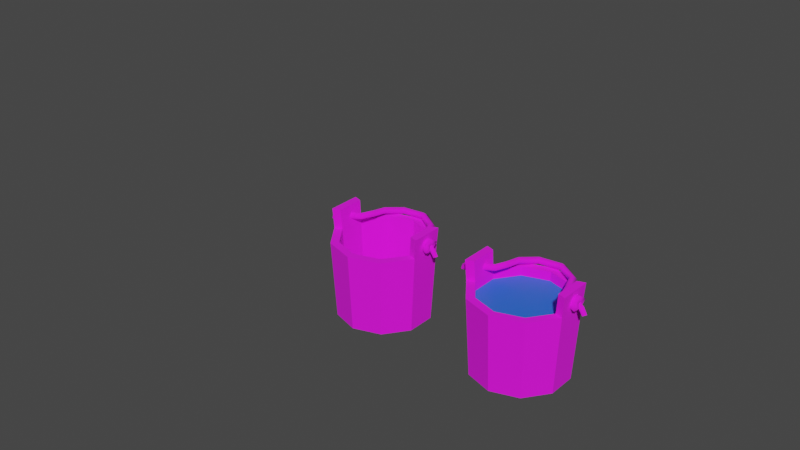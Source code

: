 # Source: prop-bucket.blend  (saved by Blender 3.6.11; exported with 4.5.12 LTS)
import bpy
from mathutils import Matrix  # noqa: F401  (used for matrix-valued properties, if any)

bpy.ops.wm.read_factory_settings(use_empty=True)
scene = bpy.context.scene
scene.name = 'Scene'

# ---- collections
col_collection = bpy.data.collections.new('Collection'); scene.collection.children.link(col_collection)

# ---- images (referenced by path relative to the original .blend; pixels are not part of the script)
import os
ASSET_DIR = os.environ.get("B2B_ASSET_DIR", "")  # directory of the original .blend (textures are referenced by path, not embedded)
HERE = os.path.dirname(os.path.abspath(__file__))  # packed textures are extracted next to this script under _unpacked/

def load_image(name, relpath, width, height, colorspace="sRGB"):
    """Load a texture the original file referenced (path relative to the .blend, or extracted next to this script)."""
    p = next((c for c in (os.path.join(HERE, relpath), os.path.join(ASSET_DIR, relpath)) if relpath and os.path.exists(c)), "")
    if p:
        img = bpy.data.images.load(p, check_existing=True)
        img.name = name
    else:  # same state as the original file: an image datablock whose file is absent (Cycles renders it pink)
        img = bpy.data.images.new(name, width, height)
        img.source = "FILE"
        img.filepath = "//" + (relpath or name)
    img.colorspace_settings.name = colorspace
    return img
img_wood_fine_png = load_image('wood-fine.png', 'wood-fine.png', 1024, 1024, 'sRGB')
img_metal_png = load_image('metal.png', 'metal.png', 1024, 1024, 'sRGB')
img_cloth_2_png = load_image('cloth-2.png', 'cloth-2.png', 1024, 1024, 'sRGB')

# ---- materials (node trees are filled in below, after node groups)
mat_wood = bpy.data.materials.new('wood')
mat_wood.alpha_threshold = 0.0
mat_wood.use_backface_culling = True
mat_wood.roughness = 0.5
mat_wood.line_color = (0.0, 0.0, 0.0, 1.0)
mat_metal = bpy.data.materials.new('metal')
mat_metal.alpha_threshold = 0.0
mat_metal.use_backface_culling = True
mat_metal.roughness = 0.5
mat_metal.line_color = (0.0, 0.0, 0.0, 1.0)
mat_rope = bpy.data.materials.new('rope')
mat_rope.alpha_threshold = 0.0
mat_rope.use_backface_culling = True
mat_rope.roughness = 0.5
mat_rope.line_color = (0.0, 0.0, 0.0, 1.0)
mat_water = bpy.data.materials.new('water')

# ---- material node trees
mat_wood.use_nodes = True; mat_wood.node_tree.nodes.clear()
_N = mat_wood.node_tree.nodes; _L = mat_wood.node_tree.links
n0 = _N.new('ShaderNodeOutputMaterial'); n0.name = 'Material Output'; n0.location = (300, 300)
n1 = _N.new('ShaderNodeBsdfPrincipled'); n1.name = 'Principled BSDF'; n1.location = (10, 300)
n1.distribution = 'GGX'
n1.subsurface_method = 'RANDOM_WALK_SKIN'
n1.inputs[2].default_value = 1.0
n1.inputs[3].default_value = 1.45
n1.inputs[27].default_value = (0.0, 0.0, 0.0, 1.0)
n1.inputs[28].default_value = 1.0
n2 = _N.new('ShaderNodeTexImage'); n2.name = 'Image Texture'; n2.location = (-280, 280)
n3 = _N.new('ShaderNodeTexImage'); n3.name = 'Image Texture.001'; n3.location = (-280, 280)
n3.image = img_wood_fine_png
_L.new(n1.outputs[0], n0.inputs[0])
_L.new(n3.outputs[0], n1.inputs[0])
n0.is_active_output = True
mat_metal.use_nodes = True; mat_metal.node_tree.nodes.clear()
_N = mat_metal.node_tree.nodes; _L = mat_metal.node_tree.links
n0 = _N.new('ShaderNodeOutputMaterial'); n0.name = 'Material Output'; n0.location = (300, 300)
n1 = _N.new('ShaderNodeBsdfPrincipled'); n1.name = 'Principled BSDF'; n1.location = (10, 300)
n1.distribution = 'GGX'
n1.subsurface_method = 'RANDOM_WALK_SKIN'
n1.inputs[2].default_value = 1.0
n1.inputs[3].default_value = 1.45
n1.inputs[27].default_value = (0.0, 0.0, 0.0, 1.0)
n1.inputs[28].default_value = 1.0
n2 = _N.new('ShaderNodeTexImage'); n2.name = 'Image Texture'; n2.location = (-280, 280)
n3 = _N.new('ShaderNodeTexImage'); n3.name = 'Image Texture.001'; n3.location = (-280, 280)
n3.image = img_metal_png
_L.new(n1.outputs[0], n0.inputs[0])
_L.new(n3.outputs[0], n1.inputs[0])
n0.is_active_output = True
mat_rope.use_nodes = True; mat_rope.node_tree.nodes.clear()
_N = mat_rope.node_tree.nodes; _L = mat_rope.node_tree.links
n0 = _N.new('ShaderNodeOutputMaterial'); n0.name = 'Material Output'; n0.location = (300, 300)
n1 = _N.new('ShaderNodeBsdfPrincipled'); n1.name = 'Principled BSDF'; n1.location = (10, 300)
n1.distribution = 'GGX'
n1.subsurface_method = 'RANDOM_WALK_SKIN'
n1.inputs[2].default_value = 1.0
n1.inputs[3].default_value = 1.45
n1.inputs[27].default_value = (0.0, 0.0, 0.0, 1.0)
n1.inputs[28].default_value = 1.0
n2 = _N.new('ShaderNodeTexImage'); n2.name = 'Image Texture'; n2.location = (-280, 280)
n3 = _N.new('ShaderNodeTexImage'); n3.name = 'Image Texture.001'; n3.location = (-280, 280)
n3.image = img_cloth_2_png
_L.new(n1.outputs[0], n0.inputs[0])
_L.new(n3.outputs[0], n1.inputs[0])
n0.is_active_output = True
mat_water.use_nodes = True; mat_water.node_tree.nodes.clear()
_N = mat_water.node_tree.nodes; _L = mat_water.node_tree.links
n0 = _N.new('ShaderNodeBsdfPrincipled'); n0.name = 'Principled BSDF'; n0.location = (10, 300)
n0.distribution = 'GGX'
n0.subsurface_method = 'RANDOM_WALK_SKIN'
n0.inputs[0].default_value = (0.02217, 0.147, 0.7991, 1.0)
n0.inputs[3].default_value = 1.45
n0.inputs[27].default_value = (0.0, 0.0, 0.0, 1.0)
n0.inputs[28].default_value = 1.0
n1 = _N.new('ShaderNodeOutputMaterial'); n1.name = 'Material Output'; n1.location = (300, 300)
_L.new(n0.outputs[0], n1.inputs[0])
n1.is_active_output = True

# ---- world
world_world = bpy.data.worlds.new('World'); scene.world = world_world
world_world.use_nodes = True; world_world.node_tree.nodes.clear()
_N = world_world.node_tree.nodes; _L = world_world.node_tree.links
n0 = _N.new('ShaderNodeOutputWorld'); n0.name = 'World Output'; n0.location = (300, 300)
n1 = _N.new('ShaderNodeBackground'); n1.name = 'Background'; n1.location = (10, 300)
n1.inputs[0].default_value = (0.05088, 0.05088, 0.05088, 1.0)
_L.new(n1.outputs[0], n0.inputs[0])
n0.is_active_output = True
world_world.color = (0.05088, 0.05088, 0.05088)
world_world.use_sun_shadow = False
world_world.sun_shadow_jitter_overblur = 0.0

# ---- meshes
me_prop_bucket = bpy.data.meshes.new('prop-bucket')
me_prop_bucket.from_pydata([(0.0, 0.2474, -0.25), (0.0, 0.2774, 0.25), (0.1454, 0.2002, -0.25), (0.1631, 0.2244, 0.25), (0.2353, 0.07646, -0.25), (0.2638, 0.08573, 0.25), (0.2353, -0.07646, -0.25), (0.2638, -0.08573, 0.25), (0.1454, -0.2002, -0.25), (0.1631, -0.2244, 0.25), (0.0, -0.2474, -0.25), (0.0, -0.2774, 0.25), (-0.1454, -0.2002, -0.25), (-0.1631, -0.2244, 0.25), (-0.2353, -0.07646, -0.25), (-0.2638, -0.08573, 0.25), (-0.2353, 0.07646, -0.25), (-0.2638, 0.08573, 0.25), (-0.1454, 0.2002, -0.25), (-0.1631, 0.2244, 0.25), (0.194, 0.267, 0.25), (0.0, 0.33, 0.25), (0.3138, 0.102, 0.25), (0.3138, -0.102, 0.25), (0.194, -0.267, 0.25), (0.0, -0.33, 0.25), (-0.194, -0.267, 0.25), (-0.3138, -0.102, 0.25), (-0.3138, 0.102, 0.25), (-0.194, 0.267, 0.25), (2.709e-10, 0.2522, -0.2), (0.1482, 0.204, -0.2), (0.2399, 0.07794, -0.2), (0.2399, -0.07794, -0.2), (0.1482, -0.204, -0.2), (2.709e-10, -0.2522, -0.2), (-0.1482, -0.204, -0.2), (-0.2399, -0.07794, -0.2), (-0.2399, 0.07794, -0.2), (-0.1482, 0.204, -0.2), (0.0, 0.3, -0.25), (0.1763, 0.2427, -0.25), (0.2853, 0.09271, -0.25), (0.2853, -0.09271, -0.25), (0.1763, -0.2427, -0.25), (0.0, -0.3, -0.25), (-0.1763, -0.2427, -0.25), (-0.2853, -0.09271, -0.25), (-0.2853, 0.09271, -0.25), (-0.1763, 0.2427, -0.25), (0.0, 0.2474, -0.225), (0.1454, 0.2002, -0.225), (0.2353, 0.07646, -0.225), (0.2353, -0.07646, -0.225), (0.1454, -0.2002, -0.225), (0.0, -0.2474, -0.225), (-0.1454, -0.2002, -0.225), (-0.2353, -0.07646, -0.225), (-0.2353, 0.07646, -0.225), (-0.1454, 0.2002, -0.225), (0.3238, -0.1052, 0.3764), (0.3238, 0.1052, 0.3764), (-0.3238, 0.1052, 0.3764), (-0.3238, -0.1052, 0.3764), (0.2739, -0.08898, 0.3764), (0.2739, 0.08898, 0.3764), (-0.2739, 0.08898, 0.3764), (-0.2739, -0.08898, 0.3764), (0.0, 0.3038, -0.1862), (0.1786, 0.2458, -0.1862), (0.289, 0.09389, -0.1862), (0.289, -0.09389, -0.1862), (0.1786, -0.2458, -0.1862), (0.0, -0.3038, -0.1862), (-0.1786, -0.2458, -0.1862), (-0.289, -0.09389, -0.1862), (-0.289, 0.09389, -0.1862), (-0.1786, 0.2458, -0.1862), (0.0, 0.307, -0.1334), (0.1804, 0.2484, -0.1334), (0.292, 0.09487, -0.1334), (0.292, -0.09487, -0.1334), (0.1804, -0.2484, -0.1334), (0.0, -0.307, -0.1334), (-0.1804, -0.2484, -0.1334), (-0.292, -0.09487, -0.1334), (-0.292, 0.09487, -0.1334), (-0.1804, 0.2484, -0.1334), (0.0, 0.326, 0.1839), (0.1916, 0.2638, 0.1839), (0.3101, 0.1007, 0.1839), (0.3101, -0.1007, 0.1839), (0.1916, -0.2638, 0.1839), (0.0, -0.326, 0.1839), (-0.1916, -0.2638, 0.1839), (-0.3101, -0.1007, 0.1839), (-0.3101, 0.1007, 0.1839), (-0.1916, 0.2638, 0.1839), (0.1899, 0.2614, 0.135), (0.3073, 0.09984, 0.135), (0.3073, -0.09984, 0.135), (0.1899, -0.2614, 0.135), (0.0, -0.3231, 0.135), (-0.1899, -0.2614, 0.135), (-0.3073, -0.09984, 0.135), (-0.3073, 0.09984, 0.135), (-0.1899, 0.2614, 0.135), (0.0, 0.3231, 0.135), (0.274, 0.004982, 0.3271), (0.274, 0.02998, 0.3021), (0.274, 0.004982, 0.2771), (0.274, -0.02002, 0.3021), (0.2263, 0.03998, 0.3186), (0.2502, 0.05291, 0.296), (0.2341, 0.03603, 0.2694), (0.2102, 0.02309, 0.292), (0.1966, 0.1262, 0.3044), (0.2235, 0.1334, 0.2826), (0.2038, 0.1235, 0.255), (0.1769, 0.1164, 0.2768), (0.1542, 0.2463, 0.2989), (0.1763, 0.2623, 0.2765), (0.1589, 0.2482, 0.2492), (0.1367, 0.2322, 0.2716), (0.04222, 0.3261, 0.298), (0.04917, 0.3523, 0.2753), (0.04362, 0.3302, 0.2482), (0.03667, 0.304, 0.271), (-0.1045, 0.3099, 0.2971), (-0.1189, 0.3333, 0.2749), (-0.1093, 0.3132, 0.2475), (-0.09491, 0.2898, 0.2697), (-0.1806, 0.2119, 0.3097), (-0.2082, 0.2203, 0.2893), (-0.1903, 0.2096, 0.2607), (-0.1627, 0.2012, 0.2812), (-0.19, 0.1132, 0.3221), (-0.2189, 0.1176, 0.3021), (-0.1998, 0.1109, 0.2731), (-0.171, 0.1066, 0.2931), (-0.217, 0.03383, 0.3264), (-0.2396, 0.05136, 0.3055), (-0.2239, 0.03749, 0.277), (-0.2014, 0.01997, 0.2979), (-0.2732, 0.001517, 0.3268), (-0.2732, 0.02974, 0.3055), (-0.2732, 0.008446, 0.2773), (-0.2732, -0.01978, 0.2986), (0.3111, 0.004982, 0.328), (0.3111, -0.02002, 0.303), (0.3111, 0.004982, 0.278), (0.3111, 0.02998, 0.303), (0.3454, 0.004982, 0.3197), (0.3368, -0.018, 0.2984), (0.3281, 0.004982, 0.2771), (0.3368, 0.02796, 0.2984), (0.3777, 0.004982, 0.2955), (0.3625, -0.01598, 0.2811), (0.3473, 0.004982, 0.2666), (0.3625, 0.02594, 0.2811), (0.4012, 0.004982, 0.2527), (0.3835, -0.01396, 0.2461), (0.3658, 0.004982, 0.2394), (0.3835, 0.02392, 0.2461), (0.302, -0.003051, 0.2596), (0.3322, 0.00185, 0.2418), (0.3494, 0.00632, 0.2724), (0.3129, -0.03199, 0.2826), (0.3456, -0.04335, 0.2758), (0.3586, -0.0123, 0.2866), (0.3068, -0.02555, 0.3216), (0.3399, -0.03626, 0.3278), (0.3522, -0.008762, 0.3093), (0.3224, 0.005247, 0.2997), (0.3162, 0.01317, 0.3437), (0.3495, 0.004053, 0.3516), (0.3566, 0.0002702, 0.3171), (0.3232, 0.04289, 0.3206), (0.3576, 0.05037, 0.3178), (0.3633, 0.01877, 0.3029), (0.3036, 0.03692, 0.2813), (0.3344, 0.04395, 0.2654), (0.3488, 0.01542, 0.2805), (-0.3111, -0.004982, 0.328), (-0.3111, 0.02002, 0.303), (-0.3111, -0.004982, 0.278), (-0.3111, -0.02998, 0.303), (-0.3497, -0.003556, 0.3192), (-0.3401, 0.01995, 0.297), (-0.3341, -0.004163, 0.2741), (-0.3437, -0.02767, 0.2963), (-0.3921, 0.001984, 0.2968), (-0.3756, 0.02337, 0.2792), (-0.3669, -5.193e-05, 0.259), (-0.3833, -0.02143, 0.2765), (-0.4299, 0.01407, 0.2615), (-0.4077, 0.03222, 0.2508), (-0.3974, 0.009288, 0.2333), (-0.4196, -0.008858, 0.244), (-0.3014, 0.02427, 0.3004), (-0.3216, 0.05089, 0.2888), (-0.3492, 0.02896, 0.2866), (-0.3125, 0.01352, 0.3234), (-0.3387, 0.02965, 0.3407), (-0.3621, 0.0163, 0.3178), (-0.3063, -0.01689, 0.3265), (-0.3335, -0.02391, 0.348), (-0.3561, -0.01541, 0.3222), (-0.3319, -0.005336, 0.2986), (-0.3128, -0.04249, 0.3008), (-0.3413, -0.06071, 0.311), (-0.3608, -0.0313, 0.3089), (-0.3175, -0.0317, 0.2762), (-0.3456, -0.03991, 0.2564), (-0.3658, -0.01881, 0.2763), (-0.3004, -0.00129, 0.2744), (-0.3214, 0.01394, 0.2504), (-0.3484, 0.01278, 0.2732)], [], [(88, 21, 20, 89), (89, 20, 22, 90), (90, 22, 23, 91), (91, 23, 24, 92), (92, 24, 25, 93), (93, 25, 26, 94), (94, 26, 27, 95), (95, 27, 28, 96), (7, 5, 32, 33), (96, 28, 29, 97), (97, 29, 21, 88), (6, 8, 54, 53), (1, 3, 20, 21), (3, 5, 22, 20), (15, 17, 66, 67), (7, 9, 24, 23), (9, 11, 25, 24), (11, 13, 26, 25), (13, 15, 27, 26), (17, 28, 62, 66), (17, 19, 29, 28), (19, 1, 21, 29), (31, 30, 39), (1, 19, 39, 30), (15, 13, 36, 37), (9, 7, 33, 34), (3, 1, 30, 31), (17, 15, 37, 38), (11, 9, 34, 35), (5, 3, 31, 32), (19, 17, 38, 39), (13, 11, 35, 36), (32, 31, 39, 38), (33, 32, 38, 37), (34, 33, 37, 36), (35, 34, 36), (2, 0, 40, 41), (4, 2, 41, 42), (6, 4, 42, 43), (8, 6, 43, 44), (10, 8, 44, 45), (12, 10, 45, 46), (14, 12, 46, 47), (16, 14, 47, 48), (18, 16, 48, 49), (0, 18, 49, 40), (56, 54, 55), (0, 2, 51, 50), (14, 16, 58, 57), (8, 10, 55, 54), (2, 4, 52, 51), (16, 18, 59, 58), (10, 12, 56, 55), (4, 6, 53, 52), (18, 0, 50, 59), (12, 14, 57, 56), (58, 52, 53, 57), (51, 52, 58, 59), (50, 51, 59), (57, 53, 54, 56), (65, 64, 60, 61), (67, 66, 62, 63), (22, 5, 65, 61), (27, 15, 67, 63), (28, 27, 63, 62), (7, 23, 60, 64), (5, 7, 64, 65), (23, 22, 61, 60), (49, 77, 68, 40), (48, 76, 77, 49), (47, 75, 76, 48), (46, 74, 75, 47), (45, 73, 74, 46), (44, 72, 73, 45), (43, 71, 72, 44), (42, 70, 71, 43), (41, 69, 70, 42), (40, 68, 69, 41), (77, 87, 78, 68), (76, 86, 87, 77), (75, 85, 86, 76), (74, 84, 85, 75), (73, 83, 84, 74), (72, 82, 83, 73), (71, 81, 82, 72), (70, 80, 81, 71), (69, 79, 80, 70), (68, 78, 79, 69), (106, 97, 88, 107), (105, 96, 97, 106), (104, 95, 96, 105), (103, 94, 95, 104), (102, 93, 94, 103), (101, 92, 93, 102), (100, 91, 92, 101), (99, 90, 91, 100), (98, 89, 90, 99), (107, 88, 89, 98), (78, 107, 98, 79), (79, 98, 99, 80), (80, 99, 100, 81), (81, 100, 101, 82), (82, 101, 102, 83), (83, 102, 103, 84), (84, 103, 104, 85), (85, 104, 105, 86), (86, 105, 106, 87), (87, 106, 107, 78), (108, 112, 115, 111), (109, 113, 112, 108), (110, 114, 113, 109), (111, 115, 114, 110), (112, 116, 119, 115), (113, 117, 116, 112), (114, 118, 117, 113), (115, 119, 118, 114), (116, 120, 123, 119), (117, 121, 120, 116), (118, 122, 121, 117), (119, 123, 122, 118), (120, 124, 127, 123), (121, 125, 124, 120), (122, 126, 125, 121), (123, 127, 126, 122), (124, 128, 131, 127), (125, 129, 128, 124), (126, 130, 129, 125), (127, 131, 130, 126), (128, 132, 135, 131), (129, 133, 132, 128), (130, 134, 133, 129), (131, 135, 134, 130), (132, 136, 139, 135), (133, 137, 136, 132), (134, 138, 137, 133), (135, 139, 138, 134), (136, 140, 143, 139), (137, 141, 140, 136), (138, 142, 141, 137), (139, 143, 142, 138), (140, 144, 147, 143), (141, 145, 144, 140), (142, 146, 145, 141), (143, 147, 146, 142), (148, 152, 155, 151), (149, 153, 152, 148), (150, 154, 153, 149), (151, 155, 154, 150), (152, 156, 159, 155), (153, 157, 156, 152), (154, 158, 157, 153), (155, 159, 158, 154), (156, 160, 163, 159), (157, 161, 160, 156), (158, 162, 161, 157), (159, 163, 162, 158), (173, 169, 166), (165, 168, 167, 164), (166, 169, 168, 165), (173, 172, 169), (168, 171, 170, 167), (169, 172, 171, 168), (173, 176, 172), (171, 175, 174, 170), (172, 176, 175, 171), (173, 179, 176), (175, 178, 177, 174), (176, 179, 178, 175), (173, 182, 179), (178, 181, 180, 177), (179, 182, 181, 178), (173, 166, 182), (181, 165, 164, 180), (182, 166, 165, 181), (183, 187, 190, 186), (184, 188, 187, 183), (185, 189, 188, 184), (186, 190, 189, 185), (187, 191, 194, 190), (188, 192, 191, 187), (189, 193, 192, 188), (190, 194, 193, 189), (191, 195, 198, 194), (192, 196, 195, 191), (193, 197, 196, 192), (194, 198, 197, 193), (208, 204, 201), (200, 203, 202, 199), (201, 204, 203, 200), (208, 207, 204), (203, 206, 205, 202), (204, 207, 206, 203), (208, 211, 207), (206, 210, 209, 205), (207, 211, 210, 206), (208, 214, 211), (210, 213, 212, 209), (211, 214, 213, 210), (208, 217, 214), (213, 216, 215, 212), (214, 217, 216, 213), (208, 201, 217), (216, 200, 199, 215), (217, 201, 200, 216)])
me_prop_bucket.polygons.foreach_set('use_smooth', [0, 0, 0, 0, 0, 0, 0, 0, 0, 0, 0, 0, 0, 0, 0, 0, 0, 0, 0, 0, 0, 0, 0, 0, 0, 0, 0, 0, 0, 0, 0, 0, 0, 0, 0, 0, 0, 0, 0, 0, 0, 0, 0, 0, 0, 0, 0, 0, 0, 0, 0, 0, 0, 0, 0, 0, 0, 0, 0, 0, 0, 0, 0, 0, 0, 0, 0, 0, 0, 0, 0, 0, 0, 0, 0, 0, 0, 0, 0, 0, 0, 0, 0, 0, 0, 0, 0, 0, 0, 0, 0, 0, 0, 0, 0, 0, 0, 0, 0, 0, 0, 0, 0, 0, 0, 0, 0, 0, 1, 1, 1, 1, 1, 1, 1, 1, 1, 1, 1, 1, 1, 1, 1, 1, 1, 1, 1, 1, 1, 1, 1, 1, 1, 1, 1, 1, 1, 1, 1, 1, 1, 1, 1, 1, 1, 1, 1, 1, 1, 1, 1, 1, 1, 1, 1, 1, 1, 1, 1, 1, 1, 1, 1, 1, 1, 1, 1, 1, 1, 1, 1, 1, 1, 1, 1, 1, 1, 1, 1, 1, 1, 1, 1, 1, 1, 1, 1, 1, 1, 1, 1, 1, 1, 1, 1, 1, 1, 1, 1, 1, 1, 1, 1, 1])
me_prop_bucket.polygons.foreach_set('material_index', [0, 0, 0, 0, 0, 0, 0, 0, 0, 0, 0, 0, 0, 0, 0, 0, 0, 0, 0, 0, 0, 0, 0, 0, 0, 0, 0, 0, 0, 0, 0, 0, 0, 0, 0, 0, 0, 0, 0, 0, 0, 0, 0, 0, 0, 0, 0, 0, 0, 0, 0, 0, 0, 0, 0, 0, 0, 0, 0, 0, 0, 0, 0, 0, 0, 0, 0, 0, 0, 0, 0, 0, 0, 0, 0, 0, 0, 0, 1, 1, 1, 1, 1, 1, 1, 1, 1, 1, 1, 1, 1, 1, 1, 1, 1, 1, 1, 1, 0, 0, 0, 0, 0, 0, 0, 0, 0, 0, 2, 2, 2, 2, 2, 2, 2, 2, 2, 2, 2, 2, 2, 2, 2, 2, 2, 2, 2, 2, 2, 2, 2, 2, 2, 2, 2, 2, 2, 2, 2, 2, 2, 2, 2, 2, 2, 2, 2, 2, 2, 2, 2, 2, 2, 2, 2, 2, 2, 2, 2, 2, 2, 2, 2, 2, 2, 2, 2, 2, 2, 2, 2, 2, 2, 2, 2, 2, 2, 2, 2, 2, 2, 2, 2, 2, 2, 2, 2, 2, 2, 2, 2, 2, 2, 2, 2, 2, 2, 2, 2, 2, 2, 2, 2, 2])
_uv = me_prop_bucket.uv_layers.new(name='UVMap')
_uv.uv.foreach_set('vector', [0.5496, 0.534, 0.5501, 0.56, 0.4699, 0.56, 0.4703, 0.534, 0.6307, 0.3361, 0.6312, 0.3621, 0.551, 0.3621, 0.5514, 0.3361, 0.3255, 0.3361, 0.326, 0.3621, 0.2457, 0.3621, 0.2462, 0.3361, 0.6307, 0.534, 0.6312, 0.56, 0.551, 0.56, 0.5514, 0.534, 0.4079, 0.5641, 0.4083, 0.5902, 0.3281, 0.5902, 0.3286, 0.5641, 0.2406, 0.5838, 0.2411, 0.6099, 0.1608, 0.6099, 0.1613, 0.5838, 0.5496, 0.3361, 0.5501, 0.3621, 0.4699, 0.3621, 0.4703, 0.3361, 0.2418, 0.3361, 0.2423, 0.3621, 0.1621, 0.3621, 0.1626, 0.3361, 0.4677, 0.3424, 0.4003, 0.3424, 0.4033, 0.1651, 0.4646, 0.1651, 0.3217, 0.5838, 0.3222, 0.6099, 0.2419, 0.6099, 0.2424, 0.5838, 0.7118, 0.3361, 0.7123, 0.3621, 0.6321, 0.3621, 0.6325, 0.3361, 0.4474, 0.3735, 0.4995, 0.3735, 0.4995, 0.382, 0.4474, 0.382, 0.7077, 0.7451, 0.7077, 0.8275, 0.6837, 0.8353, 0.6837, 0.7373, 0.573, 0.8371, 0.573, 0.7547, 0.597, 0.7469, 0.597, 0.8449, 0.3294, 0.3424, 0.3968, 0.3424, 0.3981, 0.3923, 0.3281, 0.3923, 0.6627, 0.6358, 0.6627, 0.7182, 0.6387, 0.726, 0.6387, 0.628, 0.5103, 0.7591, 0.5103, 0.8415, 0.4862, 0.8493, 0.4862, 0.7513, 0.6952, 0.8658, 0.6952, 0.9482, 0.6711, 0.956, 0.6711, 0.858, 0.7714, 0.739, 0.7714, 0.6566, 0.7954, 0.6488, 0.7954, 0.7468, 0.1105, 0.5691, 0.1357, 0.5712, 0.1356, 0.6321, 0.1105, 0.63, 0.6203, 0.5907, 0.6203, 0.6731, 0.5963, 0.6809, 0.5963, 0.5828, 0.4766, 0.6593, 0.4766, 0.5769, 0.5006, 0.5691, 0.5006, 0.6671, 0.3944, 0.7018, 0.411, 0.753, 0.3944, 0.8041, 0.3956, 0.7683, 0.3281, 0.7683, 0.3312, 0.591, 0.3925, 0.591, 0.7995, 0.7299, 0.7321, 0.7299, 0.7351, 0.5526, 0.7965, 0.5526, 0.2283, 0.788, 0.1608, 0.788, 0.1639, 0.6108, 0.2252, 0.6108, 0.83, 0.5403, 0.7626, 0.5403, 0.7656, 0.363, 0.827, 0.363, 0.3968, 0.3424, 0.3294, 0.3424, 0.3325, 0.1651, 0.3938, 0.1651, 0.7617, 0.5403, 0.6942, 0.5403, 0.6973, 0.363, 0.7586, 0.363, 0.4639, 0.7683, 0.3964, 0.7683, 0.3995, 0.591, 0.4608, 0.591, 0.3094, 0.788, 0.2419, 0.788, 0.245, 0.6108, 0.3063, 0.6108, 0.7806, 0.3424, 0.7132, 0.3424, 0.7162, 0.1651, 0.7775, 0.1651, 0.2422, 0.4009, 0.2857, 0.4325, 0.2857, 0.5348, 0.2422, 0.5664, 0.1768, 0.63, 0.2306, 0.63, 0.2306, 0.7956, 0.1768, 0.7956, 0.3708, 0.5385, 0.4143, 0.5069, 0.4143, 0.6724, 0.3708, 0.6408, 0.3256, 0.8026, 0.309, 0.8538, 0.309, 0.7515, 0.3372, 0.7649, 0.3372, 0.8383, 0.3132, 0.8462, 0.3132, 0.7571, 0.6938, 0.2298, 0.6938, 0.1563, 0.7178, 0.1485, 0.7178, 0.2376, 0.1149, 0.8656, 0.1149, 0.7921, 0.1389, 0.7843, 0.1389, 0.8734, 0.2587, 0.9338, 0.2587, 0.8603, 0.2828, 0.8525, 0.2828, 0.9416, 0.3503, 0.6087, 0.3503, 0.6821, 0.3263, 0.69, 0.3263, 0.6009, 0.4123, 0.8383, 0.4123, 0.7649, 0.4363, 0.7571, 0.4363, 0.8462, 0.7328, 0.7451, 0.7328, 0.8186, 0.7088, 0.8264, 0.7088, 0.7373, 0.8255, 0.01424, 0.8255, 0.08773, 0.8014, 0.09553, 0.8014, 0.006433, 0.6919, 0.601, 0.6919, 0.5275, 0.7159, 0.5197, 0.7159, 0.6088, 0.8235, 0.4684, 0.8235, 0.5419, 0.7995, 0.5497, 0.7995, 0.4606, 0.4937, 0.7697, 0.4937, 0.6694, 0.51, 0.7196, 0.5847, 0.6976, 0.5326, 0.6976, 0.5326, 0.6891, 0.5847, 0.6891, 0.6546, 0.5361, 0.6025, 0.5361, 0.6025, 0.5276, 0.6546, 0.5276, 0.6517, 0.3231, 0.5996, 0.3231, 0.5996, 0.3146, 0.6517, 0.3146, 0.4906, 0.624, 0.5427, 0.624, 0.5427, 0.6325, 0.4906, 0.6325, 0.4186, 0.5036, 0.3665, 0.5036, 0.3665, 0.4951, 0.4186, 0.4951, 0.5434, 0.5555, 0.5955, 0.5555, 0.5955, 0.5641, 0.5434, 0.5641, 0.7113, 0.4169, 0.7634, 0.4169, 0.7634, 0.4254, 0.7113, 0.4254, 0.6428, 0.6999, 0.6949, 0.6999, 0.6949, 0.7085, 0.6428, 0.7085, 0.5663, 0.4471, 0.5142, 0.4471, 0.5142, 0.4386, 0.5663, 0.4386, 0.4622, 0.527, 0.4622, 0.3646, 0.515, 0.3646, 0.515, 0.527, 0.5522, 0.4825, 0.5949, 0.4515, 0.5949, 0.6139, 0.5522, 0.5828, 0.5885, 0.7979, 0.5722, 0.848, 0.5722, 0.7477, 0.6211, 0.7342, 0.6211, 0.5718, 0.6638, 0.6028, 0.6638, 0.7032, 0.5973, 0.03852, 0.5973, 0.124, 0.5733, 0.1318, 0.5733, 0.03073, 0.457, 0.3425, 0.457, 0.257, 0.481, 0.2492, 0.481, 0.3503, 0.2187, 0.7864, 0.2439, 0.7843, 0.2439, 0.8452, 0.2187, 0.8473, 0.0172, 0.9252, 0.04238, 0.9231, 0.04233, 0.9841, 0.0172, 0.9862, 0.1621, 0.3621, 0.2423, 0.3621, 0.2436, 0.412, 0.1608, 0.412, 0.2253, 0.6454, 0.2504, 0.6475, 0.2504, 0.7085, 0.2253, 0.7064, 0.4003, 0.3424, 0.4677, 0.3424, 0.469, 0.3923, 0.399, 0.3923, 0.2457, 0.3621, 0.326, 0.3621, 0.3272, 0.412, 0.2445, 0.412, 0.7086, 0.1651, 0.7091, 0.1903, 0.6352, 0.1903, 0.6357, 0.1651, 0.3185, 0.4129, 0.319, 0.438, 0.2451, 0.438, 0.2456, 0.4129, 0.2387, 0.1651, 0.2392, 0.1903, 0.1653, 0.1903, 0.1657, 0.1651, 0.5464, 0.1651, 0.5469, 0.1903, 0.473, 0.1903, 0.4735, 0.1651, 0.2374, 0.4129, 0.2379, 0.438, 0.164, 0.438, 0.1645, 0.4129, 0.4047, 0.3932, 0.4052, 0.4183, 0.3313, 0.4183, 0.3318, 0.3932, 0.6275, 0.363, 0.628, 0.3882, 0.5541, 0.3882, 0.5546, 0.363, 0.3223, 0.1651, 0.3228, 0.1903, 0.2489, 0.1903, 0.2494, 0.1651, 0.6275, 0.1651, 0.628, 0.1903, 0.5541, 0.1903, 0.5546, 0.1651, 0.5464, 0.363, 0.5469, 0.3882, 0.473, 0.3882, 0.4735, 0.363, 0.464, 0.5083, 0.4841, 0.5076, 0.4854, 0.5796, 0.4654, 0.5796, 0.4601, 0.4371, 0.4801, 0.4356, 0.4841, 0.5076, 0.464, 0.5083, 0.4535, 0.366, 0.4734, 0.3638, 0.4801, 0.4356, 0.4601, 0.4371, 0.4443, 0.2953, 0.4641, 0.2923, 0.4734, 0.3638, 0.4535, 0.366, 0.4324, 0.2249, 0.4522, 0.2212, 0.4641, 0.2923, 0.4443, 0.2953, 0.4443, 0.864, 0.4641, 0.867, 0.4522, 0.9381, 0.4324, 0.9344, 0.4535, 0.7933, 0.4734, 0.7955, 0.4641, 0.867, 0.4443, 0.864, 0.4601, 0.7222, 0.4801, 0.7237, 0.4734, 0.7955, 0.4535, 0.7933, 0.464, 0.651, 0.4841, 0.6517, 0.4801, 0.7237, 0.4601, 0.7222, 0.4654, 0.5796, 0.4854, 0.5796, 0.4841, 0.6517, 0.464, 0.651, 0.4123, 0.5264, 0.4309, 0.5258, 0.4323, 0.6023, 0.4137, 0.6023, 0.4081, 0.4507, 0.4267, 0.4493, 0.4309, 0.5258, 0.4123, 0.5264, 0.4011, 0.3751, 0.4196, 0.3731, 0.4267, 0.4493, 0.4081, 0.4507, 0.3913, 0.2999, 0.4097, 0.2971, 0.4196, 0.3731, 0.4011, 0.3751, 0.3787, 0.2251, 0.397, 0.2216, 0.4097, 0.2971, 0.3913, 0.2999, 0.3913, 0.9047, 0.4097, 0.9075, 0.397, 0.983, 0.3787, 0.9796, 0.4011, 0.8295, 0.4196, 0.8316, 0.4097, 0.9075, 0.3913, 0.9047, 0.4081, 0.7539, 0.4267, 0.7553, 0.4196, 0.8316, 0.4011, 0.8295, 0.4123, 0.6782, 0.4309, 0.6789, 0.4267, 0.7553, 0.4081, 0.7539, 0.4137, 0.6023, 0.4323, 0.6023, 0.4309, 0.6789, 0.4123, 0.6782, 0.5473, 0.409, 0.5493, 0.5147, 0.4707, 0.5147, 0.4727, 0.409, 0.6284, 0.2111, 0.6304, 0.3168, 0.5518, 0.3168, 0.5538, 0.2111, 0.3232, 0.2111, 0.3251, 0.3168, 0.2466, 0.3168, 0.2485, 0.2111, 0.6284, 0.409, 0.6304, 0.5147, 0.5518, 0.5147, 0.5538, 0.409, 0.4055, 0.4391, 0.4075, 0.5448, 0.3289, 0.5448, 0.3309, 0.4391, 0.2383, 0.4588, 0.2402, 0.5646, 0.1617, 0.5646, 0.1636, 0.4588, 0.5473, 0.2111, 0.5493, 0.3168, 0.4707, 0.3168, 0.4727, 0.2111, 0.2395, 0.2111, 0.2415, 0.3168, 0.1629, 0.3168, 0.1649, 0.2111, 0.3194, 0.4588, 0.3213, 0.5646, 0.2428, 0.5646, 0.2447, 0.4588, 0.7095, 0.2111, 0.7115, 0.3168, 0.6329, 0.3168, 0.6349, 0.2111, 0.08003, 1.09, 0.09503, 1.014, 0.1406, 1.017, 0.1189, 1.113, 0.04673, 1.061, 0.04539, 1.014, 0.09503, 1.014, 0.08003, 1.09, 0.007892, 1.082, -0.005935, 1.016, 0.04539, 1.014, 0.04673, 1.061, -0.02432, 1.115, -0.05229, 1.018, -0.005935, 1.016, 0.007892, 1.082, 0.09503, 1.014, 0.08636, 0.893, 0.1313, 0.8901, 0.1406, 1.017, 0.04539, 1.014, 0.0433, 0.8944, 0.08636, 0.893, 0.09503, 1.014, -0.005935, 1.016, 0.0003307, 0.8937, 0.0433, 0.8944, 0.04539, 1.014, -0.05229, 1.018, -0.04321, 0.8918, 0.0003307, 0.8937, -0.005935, 1.016, 0.08636, 0.893, 0.07983, 0.7403, 0.1217, 0.7392, 0.1313, 0.8901, 0.0433, 0.8944, 0.04224, 0.7407, 0.07983, 0.7403, 0.08636, 0.893, 0.0003307, 0.8937, 0.00428, 0.7414, 0.04224, 0.7407, 0.0433, 0.8944, -0.04321, 0.8918, -0.03735, 0.741, 0.00428, 0.7414, 0.0003307, 0.8937, 0.07983, 0.7403, 0.08196, 0.5821, 0.1249, 0.5824, 0.1217, 0.7392, 0.04224, 0.7407, 0.04265, 0.5821, 0.08196, 0.5821, 0.07983, 0.7403, 0.00428, 0.7414, -0.001049, 0.5824, 0.04265, 0.5821, 0.04224, 0.7407, -0.03735, 0.741, -0.04382, 0.5825, -0.001049, 0.5824, 0.00428, 0.7414, 0.08196, 0.5821, 0.08151, 0.4039, 0.1254, 0.4041, 0.1249, 0.5824, 0.04265, 0.5821, 0.03773, 0.4042, 0.08151, 0.4039, 0.08196, 0.5821, -0.001049, 0.5824, -0.001933, 0.4036, 0.03773, 0.4042, 0.04265, 0.5821, -0.04382, 0.5825, -0.04591, 0.4037, -0.001933, 0.4036, -0.001049, 0.5824, 0.08151, 0.4039, 0.07704, 0.2525, 0.1228, 0.2542, 0.1254, 0.4041, 0.03773, 0.4042, 0.03797, 0.2524, 0.07704, 0.2525, 0.08151, 0.4039, -0.001933, 0.4036, -0.001964, 0.2525, 0.03797, 0.2524, 0.03773, 0.4042, -0.04591, 0.4037, -0.04489, 0.255, -0.001964, 0.2525, -0.001933, 0.4036, 0.07704, 0.2525, 0.08623, 0.1238, 0.135, 0.1279, 0.1228, 0.2542, 0.03797, 0.2524, 0.03785, 0.1211, 0.08623, 0.1238, 0.07704, 0.2525, -0.001964, 0.2525, -0.01332, 0.1244, 0.03785, 0.1211, 0.03797, 0.2524, -0.04489, 0.255, -0.06222, 0.1306, -0.01332, 0.1244, -0.001964, 0.2525, 0.08623, 0.1238, 0.09602, 0.003471, 0.1468, 0.001545, 0.135, 0.1279, 0.03785, 0.1211, 0.0376, 0.001486, 0.09602, 0.003471, 0.08623, 0.1238, -0.01332, 0.1244, -0.02414, 0.003415, 0.0376, 0.001486, 0.03785, 0.1211, -0.06222, 0.1306, -0.07747, 0.002893, -0.02414, 0.003415, -0.01332, 0.1244, 0.09602, 0.003471, 0.0791, -0.09113, 0.1243, -0.1146, 0.1468, 0.001545, 0.0376, 0.001486, 0.03575, -0.06275, 0.0791, -0.09113, 0.09602, 0.003471, -0.02414, 0.003415, -0.007895, -0.08385, 0.03575, -0.06275, 0.0376, 0.001486, -0.07747, 0.002893, -0.04979, -0.1146, -0.007895, -0.08385, -0.02414, 0.003415, 0.3579, 0.2789, 0.3144, 0.2769, 0.3136, 0.2397, 0.3468, 0.2325, 0.3428, 0.3241, 0.3104, 0.314, 0.3144, 0.2769, 0.3579, 0.2789, 0.319, 0.3658, 0.2984, 0.3551, 0.3104, 0.314, 0.3428, 0.3241, 0.3468, 0.2325, 0.3136, 0.2397, 0.3053, 0.1977, 0.3268, 0.1888, 0.3144, 0.2769, 0.2731, 0.2751, 0.2749, 0.2406, 0.3136, 0.2397, 0.3104, 0.314, 0.2719, 0.3096, 0.2731, 0.2751, 0.3144, 0.2769, 0.2984, 0.3551, 0.2689, 0.3486, 0.2719, 0.3096, 0.3104, 0.314, 0.3136, 0.2397, 0.2749, 0.2406, 0.2754, 0.2016, 0.3053, 0.1977, 0.2731, 0.2751, 0.2128, 0.2725, 0.2213, 0.2359, 0.2749, 0.2406, 0.2719, 0.3096, 0.218, 0.3097, 0.2128, 0.2725, 0.2731, 0.2751, 0.2689, 0.3486, 0.2229, 0.3469, 0.218, 0.3097, 0.2719, 0.3096, 0.2749, 0.2406, 0.2213, 0.2359, 0.2294, 0.1992, 0.2754, 0.2016, 0.6695, 0.1901, 0.6606, 0.1454, 0.6922, 0.1484, 0.4446, 0.1591, 0.4879, 0.1086, 0.5074, 0.1441, 0.48, 0.1786, 0.6922, 0.1484, 0.6606, 0.1454, 0.6464, 0.1116, 0.7065, 0.1086, 0.6695, 0.1901, 0.6875, 0.2272, 0.6587, 0.2316, 0.4841, 0.4275, 0.4492, 0.3782, 0.4828, 0.3558, 0.5074, 0.3944, 0.6587, 0.2316, 0.6875, 0.2272, 0.6902, 0.2669, 0.6464, 0.2601, 0.6695, 0.1901, 0.7025, 0.2215, 0.6875, 0.2272, 0.4492, 0.3782, 0.418, 0.3333, 0.453, 0.3131, 0.4828, 0.3558, 0.6875, 0.2272, 0.7025, 0.2215, 0.7317, 0.2489, 0.6902, 0.2669, 0.6695, 0.1901, 0.7172, 0.1947, 0.7025, 0.2215, 0.418, 0.3333, 0.3971, 0.2705, 0.4375, 0.2721, 0.453, 0.3131, 0.7025, 0.2215, 0.7172, 0.1947, 0.7535, 0.1968, 0.7317, 0.2489, 0.6695, 0.1901, 0.702, 0.1612, 0.7172, 0.1947, 0.3971, 0.2705, 0.4221, 0.2095, 0.4589, 0.2262, 0.4375, 0.2721, 0.7172, 0.1947, 0.702, 0.1612, 0.7419, 0.1437, 0.7535, 0.1968, 0.6695, 0.1901, 0.6922, 0.1484, 0.702, 0.1612, 0.4221, 0.2095, 0.4446, 0.1591, 0.48, 0.1786, 0.4589, 0.2262, 0.702, 0.1612, 0.6922, 0.1484, 0.7065, 0.1086, 0.7419, 0.1437, 0.1773, 0.04197, 0.2256, 0.03798, 0.2315, 0.0779, 0.1898, 0.08779, 0.1848, -0.004458, 0.2238, -0.002448, 0.2256, 0.03798, 0.1773, 0.04197, 0.1938, -0.04983, 0.2241, -0.04687, 0.2238, -0.002448, 0.1848, -0.004458, 0.1898, 0.08779, 0.2315, 0.0779, 0.2409, 0.1196, 0.2114, 0.1302, 0.2256, 0.03798, 0.2806, 0.03363, 0.2843, 0.07086, 0.2315, 0.0779, 0.2238, -0.002448, 0.2759, -0.006113, 0.2806, 0.03363, 0.2256, 0.03798, 0.2241, -0.04687, 0.2718, -0.04845, 0.2759, -0.006113, 0.2238, -0.002448, 0.2315, 0.0779, 0.2843, 0.07086, 0.2883, 0.1116, 0.2409, 0.1196, 0.2806, 0.03363, 0.3464, 0.02484, 0.3489, 0.06662, 0.2843, 0.07086, 0.2759, -0.006113, 0.3335, -0.01535, 0.3464, 0.02484, 0.2806, 0.03363, 0.2718, -0.04845, 0.326, -0.0551, 0.3335, -0.01535, 0.2759, -0.006113, 0.2843, 0.07086, 0.3489, 0.06662, 0.3442, 0.1088, 0.2883, 0.1116, 0.5964, 0.3713, 0.5954, 0.3279, 0.631, 0.3386, 0.6463, 0.2745, 0.5815, 0.2916, 0.5914, 0.2524, 0.6215, 0.2425, 0.631, 0.3386, 0.5954, 0.3279, 0.5939, 0.2918, 0.6551, 0.3088, 0.5964, 0.3713, 0.5617, 0.3428, 0.5954, 0.3279, 0.5815, 0.2916, 0.5348, 0.2506, 0.5671, 0.2263, 0.5914, 0.2524, 0.5954, 0.3279, 0.5617, 0.3428, 0.5367, 0.3092, 0.5939, 0.2918, 0.5964, 0.3713, 0.5482, 0.3649, 0.5617, 0.3428, 0.5348, 0.2506, 0.5075, 0.1968, 0.5472, 0.1892, 0.5671, 0.2263, 0.5617, 0.3428, 0.5482, 0.3649, 0.5075, 0.3638, 0.5367, 0.3092, 0.5964, 0.3713, 0.5613, 0.4, 0.5482, 0.3649, 0.5075, 0.1968, 0.5215, 0.1313, 0.5516, 0.1583, 0.5472, 0.1892, 0.5482, 0.3649, 0.5613, 0.4, 0.533, 0.4254, 0.5075, 0.3638, 0.5964, 0.3713, 0.5995, 0.4175, 0.5613, 0.4, 0.5215, 0.1313, 0.5854, 0.1086, 0.5903, 0.1488, 0.5516, 0.1583, 0.5613, 0.4, 0.5995, 0.4175, 0.5916, 0.4606, 0.533, 0.4254, 0.5964, 0.3713, 0.6257, 0.4121, 0.5995, 0.4175, 0.5854, 0.1086, 0.6463, 0.1129, 0.632, 0.1507, 0.5903, 0.1488, 0.5995, 0.4175, 0.6257, 0.4121, 0.6551, 0.4441, 0.5916, 0.4606])
me_prop_bucket.materials.append(mat_wood)
me_prop_bucket.materials.append(mat_metal)
me_prop_bucket.materials.append(mat_rope)
me_prop_bucket.update()
me_prop_bucket_water = bpy.data.meshes.new('prop-bucket-water')
me_prop_bucket_water.from_pydata([(0.0, 0.2474, -0.25), (0.0, 0.2774, 0.25), (0.1454, 0.2002, -0.25), (0.1631, 0.2244, 0.25), (0.2353, 0.07646, -0.25), (0.2638, 0.08573, 0.25), (0.2353, -0.07646, -0.25), (0.2638, -0.08573, 0.25), (0.1454, -0.2002, -0.25), (0.1631, -0.2244, 0.25), (0.0, -0.2474, -0.25), (0.0, -0.2774, 0.25), (-0.1454, -0.2002, -0.25), (-0.1631, -0.2244, 0.25), (-0.2353, -0.07646, -0.25), (-0.2638, -0.08573, 0.25), (-0.2353, 0.07646, -0.25), (-0.2638, 0.08573, 0.25), (-0.1454, 0.2002, -0.25), (-0.1631, 0.2244, 0.25), (0.194, 0.267, 0.25), (0.0, 0.33, 0.25), (0.3138, 0.102, 0.25), (0.3138, -0.102, 0.25), (0.194, -0.267, 0.25), (0.0, -0.33, 0.25), (-0.194, -0.267, 0.25), (-0.3138, -0.102, 0.25), (-0.3138, 0.102, 0.25), (-0.194, 0.267, 0.25), (2.709e-10, 0.2522, -0.2), (0.1482, 0.204, -0.2), (0.2399, 0.07794, -0.2), (0.2399, -0.07794, -0.2), (0.1482, -0.204, -0.2), (2.709e-10, -0.2522, -0.2), (-0.1482, -0.204, -0.2), (-0.2399, -0.07794, -0.2), (-0.2399, 0.07794, -0.2), (-0.1482, 0.204, -0.2), (0.0, 0.3, -0.25), (0.1763, 0.2427, -0.25), (0.2853, 0.09271, -0.25), (0.2853, -0.09271, -0.25), (0.1763, -0.2427, -0.25), (0.0, -0.3, -0.25), (-0.1763, -0.2427, -0.25), (-0.2853, -0.09271, -0.25), (-0.2853, 0.09271, -0.25), (-0.1763, 0.2427, -0.25), (0.0, 0.2474, -0.225), (0.1454, 0.2002, -0.225), (0.2353, 0.07646, -0.225), (0.2353, -0.07646, -0.225), (0.1454, -0.2002, -0.225), (0.0, -0.2474, -0.225), (-0.1454, -0.2002, -0.225), (-0.2353, -0.07646, -0.225), (-0.2353, 0.07646, -0.225), (-0.1454, 0.2002, -0.225), (0.3238, -0.1052, 0.3764), (0.3238, 0.1052, 0.3764), (-0.3238, 0.1052, 0.3764), (-0.3238, -0.1052, 0.3764), (0.2739, -0.08898, 0.3764), (0.2739, 0.08898, 0.3764), (-0.2739, 0.08898, 0.3764), (-0.2739, -0.08898, 0.3764), (0.0, 0.3038, -0.1862), (0.1786, 0.2458, -0.1862), (0.289, 0.09389, -0.1862), (0.289, -0.09389, -0.1862), (0.1786, -0.2458, -0.1862), (0.0, -0.3038, -0.1862), (-0.1786, -0.2458, -0.1862), (-0.289, -0.09389, -0.1862), (-0.289, 0.09389, -0.1862), (-0.1786, 0.2458, -0.1862), (0.0, 0.307, -0.1334), (0.1804, 0.2484, -0.1334), (0.292, 0.09487, -0.1334), (0.292, -0.09487, -0.1334), (0.1804, -0.2484, -0.1334), (0.0, -0.307, -0.1334), (-0.1804, -0.2484, -0.1334), (-0.292, -0.09487, -0.1334), (-0.292, 0.09487, -0.1334), (-0.1804, 0.2484, -0.1334), (0.0, 0.326, 0.1839), (0.1916, 0.2638, 0.1839), (0.3101, 0.1007, 0.1839), (0.3101, -0.1007, 0.1839), (0.1916, -0.2638, 0.1839), (0.0, -0.326, 0.1839), (-0.1916, -0.2638, 0.1839), (-0.3101, -0.1007, 0.1839), (-0.3101, 0.1007, 0.1839), (-0.1916, 0.2638, 0.1839), (0.1899, 0.2614, 0.135), (0.3073, 0.09984, 0.135), (0.3073, -0.09984, 0.135), (0.1899, -0.2614, 0.135), (0.0, -0.3231, 0.135), (-0.1899, -0.2614, 0.135), (-0.3073, -0.09984, 0.135), (-0.3073, 0.09984, 0.135), (-0.1899, 0.2614, 0.135), (0.0, 0.3231, 0.135), (0.274, 0.004982, 0.3271), (0.274, 0.02998, 0.3021), (0.274, 0.004982, 0.2771), (0.274, -0.02002, 0.3021), (0.2263, 0.03998, 0.3186), (0.2502, 0.05291, 0.296), (0.2341, 0.03603, 0.2694), (0.2102, 0.02309, 0.292), (0.1966, 0.1262, 0.3044), (0.2235, 0.1334, 0.2826), (0.2038, 0.1235, 0.255), (0.1769, 0.1164, 0.2768), (0.1542, 0.2463, 0.2989), (0.1763, 0.2623, 0.2765), (0.1589, 0.2482, 0.2492), (0.1367, 0.2322, 0.2716), (0.04222, 0.3261, 0.298), (0.04917, 0.3523, 0.2753), (0.04362, 0.3302, 0.2482), (0.03667, 0.304, 0.271), (-0.1045, 0.3099, 0.2971), (-0.1189, 0.3333, 0.2749), (-0.1093, 0.3132, 0.2475), (-0.09491, 0.2898, 0.2697), (-0.1806, 0.2119, 0.3097), (-0.2082, 0.2203, 0.2893), (-0.1903, 0.2096, 0.2607), (-0.1627, 0.2012, 0.2812), (-0.19, 0.1132, 0.3221), (-0.2189, 0.1176, 0.3021), (-0.1998, 0.1109, 0.2731), (-0.171, 0.1066, 0.2931), (-0.217, 0.03383, 0.3264), (-0.2396, 0.05136, 0.3055), (-0.2239, 0.03749, 0.277), (-0.2014, 0.01997, 0.2979), (-0.2732, 0.001517, 0.3268), (-0.2732, 0.02974, 0.3055), (-0.2732, 0.008446, 0.2773), (-0.2732, -0.01978, 0.2986), (0.3111, 0.004982, 0.328), (0.3111, -0.02002, 0.303), (0.3111, 0.004982, 0.278), (0.3111, 0.02998, 0.303), (0.3454, 0.004982, 0.3197), (0.3368, -0.018, 0.2984), (0.3281, 0.004982, 0.2771), (0.3368, 0.02796, 0.2984), (0.3777, 0.004982, 0.2955), (0.3625, -0.01598, 0.2811), (0.3473, 0.004982, 0.2666), (0.3625, 0.02594, 0.2811), (0.4012, 0.004982, 0.2527), (0.3835, -0.01396, 0.2461), (0.3658, 0.004982, 0.2394), (0.3835, 0.02392, 0.2461), (0.302, -0.003051, 0.2596), (0.3322, 0.00185, 0.2418), (0.3494, 0.00632, 0.2724), (0.3129, -0.03199, 0.2826), (0.3456, -0.04335, 0.2758), (0.3586, -0.0123, 0.2866), (0.3068, -0.02555, 0.3216), (0.3399, -0.03626, 0.3278), (0.3522, -0.008762, 0.3093), (0.3224, 0.005247, 0.2997), (0.3162, 0.01317, 0.3437), (0.3495, 0.004053, 0.3516), (0.3566, 0.0002702, 0.3171), (0.3232, 0.04289, 0.3206), (0.3576, 0.05037, 0.3178), (0.3633, 0.01877, 0.3029), (0.3036, 0.03692, 0.2813), (0.3344, 0.04395, 0.2654), (0.3488, 0.01542, 0.2805), (-0.3111, -0.004982, 0.328), (-0.3111, 0.02002, 0.303), (-0.3111, -0.004982, 0.278), (-0.3111, -0.02998, 0.303), (-0.3497, -0.003556, 0.3192), (-0.3401, 0.01995, 0.297), (-0.3341, -0.004163, 0.2741), (-0.3437, -0.02767, 0.2963), (-0.3921, 0.001984, 0.2968), (-0.3756, 0.02337, 0.2792), (-0.3669, -5.193e-05, 0.259), (-0.3833, -0.02143, 0.2765), (-0.4299, 0.01407, 0.2615), (-0.4077, 0.03222, 0.2508), (-0.3974, 0.009288, 0.2333), (-0.4196, -0.008858, 0.244), (-0.3014, 0.02427, 0.3004), (-0.3216, 0.05089, 0.2888), (-0.3492, 0.02896, 0.2866), (-0.3125, 0.01352, 0.3234), (-0.3387, 0.02965, 0.3407), (-0.3621, 0.0163, 0.3178), (-0.3063, -0.01689, 0.3265), (-0.3335, -0.02391, 0.348), (-0.3561, -0.01541, 0.3222), (-0.3319, -0.005336, 0.2986), (-0.3128, -0.04249, 0.3008), (-0.3413, -0.06071, 0.311), (-0.3608, -0.0313, 0.3089), (-0.3175, -0.0317, 0.2762), (-0.3456, -0.03991, 0.2564), (-0.3658, -0.01881, 0.2763), (-0.3004, -0.00129, 0.2744), (-0.3214, 0.01394, 0.2504), (-0.3484, 0.01278, 0.2732), (0.0, 0.2893, 0.1932), (0.1701, 0.2341, 0.1932), (0.2752, 0.08941, 0.1932), (0.2752, -0.08941, 0.1932), (0.1701, -0.2341, 0.1932), (0.0, -0.2893, 0.1932), (-0.1701, -0.2341, 0.1932), (-0.2752, -0.08941, 0.1932), (-0.2752, 0.08941, 0.1932), (-0.1701, 0.2341, 0.1932)], [], [(88, 21, 20, 89), (89, 20, 22, 90), (90, 22, 23, 91), (91, 23, 24, 92), (92, 24, 25, 93), (93, 25, 26, 94), (94, 26, 27, 95), (95, 27, 28, 96), (7, 5, 32, 33), (96, 28, 29, 97), (97, 29, 21, 88), (6, 8, 54, 53), (1, 3, 20, 21), (3, 5, 22, 20), (15, 17, 66, 67), (7, 9, 24, 23), (9, 11, 25, 24), (11, 13, 26, 25), (13, 15, 27, 26), (17, 28, 62, 66), (17, 19, 29, 28), (19, 1, 21, 29), (31, 30, 39), (1, 19, 39, 30), (15, 13, 36, 37), (9, 7, 33, 34), (3, 1, 30, 31), (17, 15, 37, 38), (11, 9, 34, 35), (5, 3, 31, 32), (19, 17, 38, 39), (13, 11, 35, 36), (32, 31, 39, 38), (33, 32, 38, 37), (34, 33, 37, 36), (35, 34, 36), (2, 0, 40, 41), (4, 2, 41, 42), (6, 4, 42, 43), (8, 6, 43, 44), (10, 8, 44, 45), (12, 10, 45, 46), (14, 12, 46, 47), (16, 14, 47, 48), (18, 16, 48, 49), (0, 18, 49, 40), (56, 54, 55), (0, 2, 51, 50), (14, 16, 58, 57), (8, 10, 55, 54), (2, 4, 52, 51), (16, 18, 59, 58), (10, 12, 56, 55), (4, 6, 53, 52), (18, 0, 50, 59), (12, 14, 57, 56), (58, 52, 53, 57), (51, 52, 58, 59), (50, 51, 59), (57, 53, 54, 56), (65, 64, 60, 61), (67, 66, 62, 63), (22, 5, 65, 61), (27, 15, 67, 63), (28, 27, 63, 62), (7, 23, 60, 64), (5, 7, 64, 65), (23, 22, 61, 60), (49, 77, 68, 40), (48, 76, 77, 49), (47, 75, 76, 48), (46, 74, 75, 47), (45, 73, 74, 46), (44, 72, 73, 45), (43, 71, 72, 44), (42, 70, 71, 43), (41, 69, 70, 42), (40, 68, 69, 41), (77, 87, 78, 68), (76, 86, 87, 77), (75, 85, 86, 76), (74, 84, 85, 75), (73, 83, 84, 74), (72, 82, 83, 73), (71, 81, 82, 72), (70, 80, 81, 71), (69, 79, 80, 70), (68, 78, 79, 69), (106, 97, 88, 107), (105, 96, 97, 106), (104, 95, 96, 105), (103, 94, 95, 104), (102, 93, 94, 103), (101, 92, 93, 102), (100, 91, 92, 101), (99, 90, 91, 100), (98, 89, 90, 99), (107, 88, 89, 98), (78, 107, 98, 79), (79, 98, 99, 80), (80, 99, 100, 81), (81, 100, 101, 82), (82, 101, 102, 83), (83, 102, 103, 84), (84, 103, 104, 85), (85, 104, 105, 86), (86, 105, 106, 87), (87, 106, 107, 78), (108, 112, 115, 111), (109, 113, 112, 108), (110, 114, 113, 109), (111, 115, 114, 110), (112, 116, 119, 115), (113, 117, 116, 112), (114, 118, 117, 113), (115, 119, 118, 114), (116, 120, 123, 119), (117, 121, 120, 116), (118, 122, 121, 117), (119, 123, 122, 118), (120, 124, 127, 123), (121, 125, 124, 120), (122, 126, 125, 121), (123, 127, 126, 122), (124, 128, 131, 127), (125, 129, 128, 124), (126, 130, 129, 125), (127, 131, 130, 126), (128, 132, 135, 131), (129, 133, 132, 128), (130, 134, 133, 129), (131, 135, 134, 130), (132, 136, 139, 135), (133, 137, 136, 132), (134, 138, 137, 133), (135, 139, 138, 134), (136, 140, 143, 139), (137, 141, 140, 136), (138, 142, 141, 137), (139, 143, 142, 138), (140, 144, 147, 143), (141, 145, 144, 140), (142, 146, 145, 141), (143, 147, 146, 142), (148, 152, 155, 151), (149, 153, 152, 148), (150, 154, 153, 149), (151, 155, 154, 150), (152, 156, 159, 155), (153, 157, 156, 152), (154, 158, 157, 153), (155, 159, 158, 154), (156, 160, 163, 159), (157, 161, 160, 156), (158, 162, 161, 157), (159, 163, 162, 158), (173, 169, 166), (165, 168, 167, 164), (166, 169, 168, 165), (173, 172, 169), (168, 171, 170, 167), (169, 172, 171, 168), (173, 176, 172), (171, 175, 174, 170), (172, 176, 175, 171), (173, 179, 176), (175, 178, 177, 174), (176, 179, 178, 175), (173, 182, 179), (178, 181, 180, 177), (179, 182, 181, 178), (173, 166, 182), (181, 165, 164, 180), (182, 166, 165, 181), (183, 187, 190, 186), (184, 188, 187, 183), (185, 189, 188, 184), (186, 190, 189, 185), (187, 191, 194, 190), (188, 192, 191, 187), (189, 193, 192, 188), (190, 194, 193, 189), (191, 195, 198, 194), (192, 196, 195, 191), (193, 197, 196, 192), (194, 198, 197, 193), (208, 204, 201), (200, 203, 202, 199), (201, 204, 203, 200), (208, 207, 204), (203, 206, 205, 202), (204, 207, 206, 203), (208, 211, 207), (206, 210, 209, 205), (207, 211, 210, 206), (208, 214, 211), (210, 213, 212, 209), (211, 214, 213, 210), (208, 217, 214), (213, 216, 215, 212), (214, 217, 216, 213), (208, 201, 217), (216, 200, 199, 215), (217, 201, 200, 216), (219, 218, 227, 226, 225, 224, 223, 222, 221, 220)])
me_prop_bucket_water.polygons.foreach_set('use_smooth', [0, 0, 0, 0, 0, 0, 0, 0, 0, 0, 0, 0, 0, 0, 0, 0, 0, 0, 0, 0, 0, 0, 0, 0, 0, 0, 0, 0, 0, 0, 0, 0, 0, 0, 0, 0, 0, 0, 0, 0, 0, 0, 0, 0, 0, 0, 0, 0, 0, 0, 0, 0, 0, 0, 0, 0, 0, 0, 0, 0, 0, 0, 0, 0, 0, 0, 0, 0, 0, 0, 0, 0, 0, 0, 0, 0, 0, 0, 0, 0, 0, 0, 0, 0, 0, 0, 0, 0, 0, 0, 0, 0, 0, 0, 0, 0, 0, 0, 0, 0, 0, 0, 0, 0, 0, 0, 0, 0, 1, 1, 1, 1, 1, 1, 1, 1, 1, 1, 1, 1, 1, 1, 1, 1, 1, 1, 1, 1, 1, 1, 1, 1, 1, 1, 1, 1, 1, 1, 1, 1, 1, 1, 1, 1, 1, 1, 1, 1, 1, 1, 1, 1, 1, 1, 1, 1, 1, 1, 1, 1, 1, 1, 1, 1, 1, 1, 1, 1, 1, 1, 1, 1, 1, 1, 1, 1, 1, 1, 1, 1, 1, 1, 1, 1, 1, 1, 1, 1, 1, 1, 1, 1, 1, 1, 1, 1, 1, 1, 1, 1, 1, 1, 1, 1, 0])
me_prop_bucket_water.polygons.foreach_set('material_index', [0, 0, 0, 0, 0, 0, 0, 0, 0, 0, 0, 0, 0, 0, 0, 0, 0, 0, 0, 0, 0, 0, 0, 0, 0, 0, 0, 0, 0, 0, 0, 0, 0, 0, 0, 0, 0, 0, 0, 0, 0, 0, 0, 0, 0, 0, 0, 0, 0, 0, 0, 0, 0, 0, 0, 0, 0, 0, 0, 0, 0, 0, 0, 0, 0, 0, 0, 0, 0, 0, 0, 0, 0, 0, 0, 0, 0, 0, 1, 1, 1, 1, 1, 1, 1, 1, 1, 1, 1, 1, 1, 1, 1, 1, 1, 1, 1, 1, 0, 0, 0, 0, 0, 0, 0, 0, 0, 0, 2, 2, 2, 2, 2, 2, 2, 2, 2, 2, 2, 2, 2, 2, 2, 2, 2, 2, 2, 2, 2, 2, 2, 2, 2, 2, 2, 2, 2, 2, 2, 2, 2, 2, 2, 2, 2, 2, 2, 2, 2, 2, 2, 2, 2, 2, 2, 2, 2, 2, 2, 2, 2, 2, 2, 2, 2, 2, 2, 2, 2, 2, 2, 2, 2, 2, 2, 2, 2, 2, 2, 2, 2, 2, 2, 2, 2, 2, 2, 2, 2, 2, 2, 2, 2, 2, 2, 2, 2, 2, 2, 2, 2, 2, 2, 2, 3])
_uv = me_prop_bucket_water.uv_layers.new(name='UVMap')
_uv.uv.foreach_set('vector', [0.5496, 0.534, 0.5501, 0.56, 0.4699, 0.56, 0.4703, 0.534, 0.6307, 0.3361, 0.6312, 0.3621, 0.551, 0.3621, 0.5514, 0.3361, 0.3255, 0.3361, 0.326, 0.3621, 0.2457, 0.3621, 0.2462, 0.3361, 0.6307, 0.534, 0.6312, 0.56, 0.551, 0.56, 0.5514, 0.534, 0.4079, 0.5641, 0.4083, 0.5902, 0.3281, 0.5902, 0.3286, 0.5641, 0.2406, 0.5838, 0.2411, 0.6099, 0.1608, 0.6099, 0.1613, 0.5838, 0.5496, 0.3361, 0.5501, 0.3621, 0.4699, 0.3621, 0.4703, 0.3361, 0.2418, 0.3361, 0.2423, 0.3621, 0.1621, 0.3621, 0.1626, 0.3361, 0.4677, 0.3424, 0.4003, 0.3424, 0.4033, 0.1651, 0.4646, 0.1651, 0.3217, 0.5838, 0.3222, 0.6099, 0.2419, 0.6099, 0.2424, 0.5838, 0.7118, 0.3361, 0.7123, 0.3621, 0.6321, 0.3621, 0.6325, 0.3361, 0.4474, 0.3735, 0.4995, 0.3735, 0.4995, 0.382, 0.4474, 0.382, 0.7077, 0.7451, 0.7077, 0.8275, 0.6837, 0.8353, 0.6837, 0.7373, 0.573, 0.8371, 0.573, 0.7547, 0.597, 0.7469, 0.597, 0.8449, 0.3294, 0.3424, 0.3968, 0.3424, 0.3981, 0.3923, 0.3281, 0.3923, 0.6627, 0.6358, 0.6627, 0.7182, 0.6387, 0.726, 0.6387, 0.628, 0.5103, 0.7591, 0.5103, 0.8415, 0.4862, 0.8493, 0.4862, 0.7513, 0.6952, 0.8658, 0.6952, 0.9482, 0.6711, 0.956, 0.6711, 0.858, 0.7714, 0.739, 0.7714, 0.6566, 0.7954, 0.6488, 0.7954, 0.7468, 0.1105, 0.5691, 0.1357, 0.5712, 0.1356, 0.6321, 0.1105, 0.63, 0.6203, 0.5907, 0.6203, 0.6731, 0.5963, 0.6809, 0.5963, 0.5828, 0.4766, 0.6593, 0.4766, 0.5769, 0.5006, 0.5691, 0.5006, 0.6671, 0.3944, 0.7018, 0.411, 0.753, 0.3944, 0.8041, 0.3956, 0.7683, 0.3281, 0.7683, 0.3312, 0.591, 0.3925, 0.591, 0.7995, 0.7299, 0.7321, 0.7299, 0.7351, 0.5526, 0.7965, 0.5526, 0.2283, 0.788, 0.1608, 0.788, 0.1639, 0.6108, 0.2252, 0.6108, 0.83, 0.5403, 0.7626, 0.5403, 0.7656, 0.363, 0.827, 0.363, 0.3968, 0.3424, 0.3294, 0.3424, 0.3325, 0.1651, 0.3938, 0.1651, 0.7617, 0.5403, 0.6942, 0.5403, 0.6973, 0.363, 0.7586, 0.363, 0.4639, 0.7683, 0.3964, 0.7683, 0.3995, 0.591, 0.4608, 0.591, 0.3094, 0.788, 0.2419, 0.788, 0.245, 0.6108, 0.3063, 0.6108, 0.7806, 0.3424, 0.7132, 0.3424, 0.7162, 0.1651, 0.7775, 0.1651, 0.2422, 0.4009, 0.2857, 0.4325, 0.2857, 0.5348, 0.2422, 0.5664, 0.1768, 0.63, 0.2306, 0.63, 0.2306, 0.7956, 0.1768, 0.7956, 0.3708, 0.5385, 0.4143, 0.5069, 0.4143, 0.6724, 0.3708, 0.6408, 0.3256, 0.8026, 0.309, 0.8538, 0.309, 0.7515, 0.3372, 0.7649, 0.3372, 0.8383, 0.3132, 0.8462, 0.3132, 0.7571, 0.6938, 0.2298, 0.6938, 0.1563, 0.7178, 0.1485, 0.7178, 0.2376, 0.1149, 0.8656, 0.1149, 0.7921, 0.1389, 0.7843, 0.1389, 0.8734, 0.2587, 0.9338, 0.2587, 0.8603, 0.2828, 0.8525, 0.2828, 0.9416, 0.3503, 0.6087, 0.3503, 0.6821, 0.3263, 0.69, 0.3263, 0.6009, 0.4123, 0.8383, 0.4123, 0.7649, 0.4363, 0.7571, 0.4363, 0.8462, 0.7328, 0.7451, 0.7328, 0.8186, 0.7088, 0.8264, 0.7088, 0.7373, 0.8255, 0.01424, 0.8255, 0.08773, 0.8014, 0.09553, 0.8014, 0.006433, 0.6919, 0.601, 0.6919, 0.5275, 0.7159, 0.5197, 0.7159, 0.6088, 0.8235, 0.4684, 0.8235, 0.5419, 0.7995, 0.5497, 0.7995, 0.4606, 0.4937, 0.7697, 0.4937, 0.6694, 0.51, 0.7196, 0.5847, 0.6976, 0.5326, 0.6976, 0.5326, 0.6891, 0.5847, 0.6891, 0.6546, 0.5361, 0.6025, 0.5361, 0.6025, 0.5276, 0.6546, 0.5276, 0.6517, 0.3231, 0.5996, 0.3231, 0.5996, 0.3146, 0.6517, 0.3146, 0.4906, 0.624, 0.5427, 0.624, 0.5427, 0.6325, 0.4906, 0.6325, 0.4186, 0.5036, 0.3665, 0.5036, 0.3665, 0.4951, 0.4186, 0.4951, 0.5434, 0.5555, 0.5955, 0.5555, 0.5955, 0.5641, 0.5434, 0.5641, 0.7113, 0.4169, 0.7634, 0.4169, 0.7634, 0.4254, 0.7113, 0.4254, 0.6428, 0.6999, 0.6949, 0.6999, 0.6949, 0.7085, 0.6428, 0.7085, 0.5663, 0.4471, 0.5142, 0.4471, 0.5142, 0.4386, 0.5663, 0.4386, 0.4622, 0.527, 0.4622, 0.3646, 0.515, 0.3646, 0.515, 0.527, 0.5522, 0.4825, 0.5949, 0.4515, 0.5949, 0.6139, 0.5522, 0.5828, 0.5885, 0.7979, 0.5722, 0.848, 0.5722, 0.7477, 0.6211, 0.7342, 0.6211, 0.5718, 0.6638, 0.6028, 0.6638, 0.7032, 0.5973, 0.03852, 0.5973, 0.124, 0.5733, 0.1318, 0.5733, 0.03073, 0.457, 0.3425, 0.457, 0.257, 0.481, 0.2492, 0.481, 0.3503, 0.2187, 0.7864, 0.2439, 0.7843, 0.2439, 0.8452, 0.2187, 0.8473, 0.0172, 0.9252, 0.04238, 0.9231, 0.04233, 0.9841, 0.0172, 0.9862, 0.1621, 0.3621, 0.2423, 0.3621, 0.2436, 0.412, 0.1608, 0.412, 0.2253, 0.6454, 0.2504, 0.6475, 0.2504, 0.7085, 0.2253, 0.7064, 0.4003, 0.3424, 0.4677, 0.3424, 0.469, 0.3923, 0.399, 0.3923, 0.2457, 0.3621, 0.326, 0.3621, 0.3272, 0.412, 0.2445, 0.412, 0.7086, 0.1651, 0.7091, 0.1903, 0.6352, 0.1903, 0.6357, 0.1651, 0.3185, 0.4129, 0.319, 0.438, 0.2451, 0.438, 0.2456, 0.4129, 0.2387, 0.1651, 0.2392, 0.1903, 0.1653, 0.1903, 0.1657, 0.1651, 0.5464, 0.1651, 0.5469, 0.1903, 0.473, 0.1903, 0.4735, 0.1651, 0.2374, 0.4129, 0.2379, 0.438, 0.164, 0.438, 0.1645, 0.4129, 0.4047, 0.3932, 0.4052, 0.4183, 0.3313, 0.4183, 0.3318, 0.3932, 0.6275, 0.363, 0.628, 0.3882, 0.5541, 0.3882, 0.5546, 0.363, 0.3223, 0.1651, 0.3228, 0.1903, 0.2489, 0.1903, 0.2494, 0.1651, 0.6275, 0.1651, 0.628, 0.1903, 0.5541, 0.1903, 0.5546, 0.1651, 0.5464, 0.363, 0.5469, 0.3882, 0.473, 0.3882, 0.4735, 0.363, 0.464, 0.5083, 0.4841, 0.5076, 0.4854, 0.5796, 0.4654, 0.5796, 0.4601, 0.4371, 0.4801, 0.4356, 0.4841, 0.5076, 0.464, 0.5083, 0.4535, 0.366, 0.4734, 0.3638, 0.4801, 0.4356, 0.4601, 0.4371, 0.4443, 0.2953, 0.4641, 0.2923, 0.4734, 0.3638, 0.4535, 0.366, 0.4324, 0.2249, 0.4522, 0.2212, 0.4641, 0.2923, 0.4443, 0.2953, 0.4443, 0.864, 0.4641, 0.867, 0.4522, 0.9381, 0.4324, 0.9344, 0.4535, 0.7933, 0.4734, 0.7955, 0.4641, 0.867, 0.4443, 0.864, 0.4601, 0.7222, 0.4801, 0.7237, 0.4734, 0.7955, 0.4535, 0.7933, 0.464, 0.651, 0.4841, 0.6517, 0.4801, 0.7237, 0.4601, 0.7222, 0.4654, 0.5796, 0.4854, 0.5796, 0.4841, 0.6517, 0.464, 0.651, 0.4123, 0.5264, 0.4309, 0.5258, 0.4323, 0.6023, 0.4137, 0.6023, 0.4081, 0.4507, 0.4267, 0.4493, 0.4309, 0.5258, 0.4123, 0.5264, 0.4011, 0.3751, 0.4196, 0.3731, 0.4267, 0.4493, 0.4081, 0.4507, 0.3913, 0.2999, 0.4097, 0.2971, 0.4196, 0.3731, 0.4011, 0.3751, 0.3787, 0.2251, 0.397, 0.2216, 0.4097, 0.2971, 0.3913, 0.2999, 0.3913, 0.9047, 0.4097, 0.9075, 0.397, 0.983, 0.3787, 0.9796, 0.4011, 0.8295, 0.4196, 0.8316, 0.4097, 0.9075, 0.3913, 0.9047, 0.4081, 0.7539, 0.4267, 0.7553, 0.4196, 0.8316, 0.4011, 0.8295, 0.4123, 0.6782, 0.4309, 0.6789, 0.4267, 0.7553, 0.4081, 0.7539, 0.4137, 0.6023, 0.4323, 0.6023, 0.4309, 0.6789, 0.4123, 0.6782, 0.5473, 0.409, 0.5493, 0.5147, 0.4707, 0.5147, 0.4727, 0.409, 0.6284, 0.2111, 0.6304, 0.3168, 0.5518, 0.3168, 0.5538, 0.2111, 0.3232, 0.2111, 0.3251, 0.3168, 0.2466, 0.3168, 0.2485, 0.2111, 0.6284, 0.409, 0.6304, 0.5147, 0.5518, 0.5147, 0.5538, 0.409, 0.4055, 0.4391, 0.4075, 0.5448, 0.3289, 0.5448, 0.3309, 0.4391, 0.2383, 0.4588, 0.2402, 0.5646, 0.1617, 0.5646, 0.1636, 0.4588, 0.5473, 0.2111, 0.5493, 0.3168, 0.4707, 0.3168, 0.4727, 0.2111, 0.2395, 0.2111, 0.2415, 0.3168, 0.1629, 0.3168, 0.1649, 0.2111, 0.3194, 0.4588, 0.3213, 0.5646, 0.2428, 0.5646, 0.2447, 0.4588, 0.7095, 0.2111, 0.7115, 0.3168, 0.6329, 0.3168, 0.6349, 0.2111, 0.08003, 1.09, 0.09503, 1.014, 0.1406, 1.017, 0.1189, 1.113, 0.04673, 1.061, 0.04539, 1.014, 0.09503, 1.014, 0.08003, 1.09, 0.007892, 1.082, -0.005935, 1.016, 0.04539, 1.014, 0.04673, 1.061, -0.02432, 1.115, -0.05229, 1.018, -0.005935, 1.016, 0.007892, 1.082, 0.09503, 1.014, 0.08636, 0.893, 0.1313, 0.8901, 0.1406, 1.017, 0.04539, 1.014, 0.0433, 0.8944, 0.08636, 0.893, 0.09503, 1.014, -0.005935, 1.016, 0.0003307, 0.8937, 0.0433, 0.8944, 0.04539, 1.014, -0.05229, 1.018, -0.04321, 0.8918, 0.0003307, 0.8937, -0.005935, 1.016, 0.08636, 0.893, 0.07983, 0.7403, 0.1217, 0.7392, 0.1313, 0.8901, 0.0433, 0.8944, 0.04224, 0.7407, 0.07983, 0.7403, 0.08636, 0.893, 0.0003307, 0.8937, 0.00428, 0.7414, 0.04224, 0.7407, 0.0433, 0.8944, -0.04321, 0.8918, -0.03735, 0.741, 0.00428, 0.7414, 0.0003307, 0.8937, 0.07983, 0.7403, 0.08196, 0.5821, 0.1249, 0.5824, 0.1217, 0.7392, 0.04224, 0.7407, 0.04265, 0.5821, 0.08196, 0.5821, 0.07983, 0.7403, 0.00428, 0.7414, -0.001049, 0.5824, 0.04265, 0.5821, 0.04224, 0.7407, -0.03735, 0.741, -0.04382, 0.5825, -0.001049, 0.5824, 0.00428, 0.7414, 0.08196, 0.5821, 0.08151, 0.4039, 0.1254, 0.4041, 0.1249, 0.5824, 0.04265, 0.5821, 0.03773, 0.4042, 0.08151, 0.4039, 0.08196, 0.5821, -0.001049, 0.5824, -0.001933, 0.4036, 0.03773, 0.4042, 0.04265, 0.5821, -0.04382, 0.5825, -0.04591, 0.4037, -0.001933, 0.4036, -0.001049, 0.5824, 0.08151, 0.4039, 0.07704, 0.2525, 0.1228, 0.2542, 0.1254, 0.4041, 0.03773, 0.4042, 0.03797, 0.2524, 0.07704, 0.2525, 0.08151, 0.4039, -0.001933, 0.4036, -0.001964, 0.2525, 0.03797, 0.2524, 0.03773, 0.4042, -0.04591, 0.4037, -0.04489, 0.255, -0.001964, 0.2525, -0.001933, 0.4036, 0.07704, 0.2525, 0.08623, 0.1238, 0.135, 0.1279, 0.1228, 0.2542, 0.03797, 0.2524, 0.03785, 0.1211, 0.08623, 0.1238, 0.07704, 0.2525, -0.001964, 0.2525, -0.01332, 0.1244, 0.03785, 0.1211, 0.03797, 0.2524, -0.04489, 0.255, -0.06222, 0.1306, -0.01332, 0.1244, -0.001964, 0.2525, 0.08623, 0.1238, 0.09602, 0.003471, 0.1468, 0.001545, 0.135, 0.1279, 0.03785, 0.1211, 0.0376, 0.001486, 0.09602, 0.003471, 0.08623, 0.1238, -0.01332, 0.1244, -0.02414, 0.003415, 0.0376, 0.001486, 0.03785, 0.1211, -0.06222, 0.1306, -0.07747, 0.002893, -0.02414, 0.003415, -0.01332, 0.1244, 0.09602, 0.003471, 0.0791, -0.09113, 0.1243, -0.1146, 0.1468, 0.001545, 0.0376, 0.001486, 0.03575, -0.06275, 0.0791, -0.09113, 0.09602, 0.003471, -0.02414, 0.003415, -0.007895, -0.08385, 0.03575, -0.06275, 0.0376, 0.001486, -0.07747, 0.002893, -0.04979, -0.1146, -0.007895, -0.08385, -0.02414, 0.003415, 0.3579, 0.2789, 0.3144, 0.2769, 0.3136, 0.2397, 0.3468, 0.2325, 0.3428, 0.3241, 0.3104, 0.314, 0.3144, 0.2769, 0.3579, 0.2789, 0.319, 0.3658, 0.2984, 0.3551, 0.3104, 0.314, 0.3428, 0.3241, 0.3468, 0.2325, 0.3136, 0.2397, 0.3053, 0.1977, 0.3268, 0.1888, 0.3144, 0.2769, 0.2731, 0.2751, 0.2749, 0.2406, 0.3136, 0.2397, 0.3104, 0.314, 0.2719, 0.3096, 0.2731, 0.2751, 0.3144, 0.2769, 0.2984, 0.3551, 0.2689, 0.3486, 0.2719, 0.3096, 0.3104, 0.314, 0.3136, 0.2397, 0.2749, 0.2406, 0.2754, 0.2016, 0.3053, 0.1977, 0.2731, 0.2751, 0.2128, 0.2725, 0.2213, 0.2359, 0.2749, 0.2406, 0.2719, 0.3096, 0.218, 0.3097, 0.2128, 0.2725, 0.2731, 0.2751, 0.2689, 0.3486, 0.2229, 0.3469, 0.218, 0.3097, 0.2719, 0.3096, 0.2749, 0.2406, 0.2213, 0.2359, 0.2294, 0.1992, 0.2754, 0.2016, 0.6695, 0.1901, 0.6606, 0.1454, 0.6922, 0.1484, 0.4446, 0.1591, 0.4879, 0.1086, 0.5074, 0.1441, 0.48, 0.1786, 0.6922, 0.1484, 0.6606, 0.1454, 0.6464, 0.1116, 0.7065, 0.1086, 0.6695, 0.1901, 0.6875, 0.2272, 0.6587, 0.2316, 0.4841, 0.4275, 0.4492, 0.3782, 0.4828, 0.3558, 0.5074, 0.3944, 0.6587, 0.2316, 0.6875, 0.2272, 0.6902, 0.2669, 0.6464, 0.2601, 0.6695, 0.1901, 0.7025, 0.2215, 0.6875, 0.2272, 0.4492, 0.3782, 0.418, 0.3333, 0.453, 0.3131, 0.4828, 0.3558, 0.6875, 0.2272, 0.7025, 0.2215, 0.7317, 0.2489, 0.6902, 0.2669, 0.6695, 0.1901, 0.7172, 0.1947, 0.7025, 0.2215, 0.418, 0.3333, 0.3971, 0.2705, 0.4375, 0.2721, 0.453, 0.3131, 0.7025, 0.2215, 0.7172, 0.1947, 0.7535, 0.1968, 0.7317, 0.2489, 0.6695, 0.1901, 0.702, 0.1612, 0.7172, 0.1947, 0.3971, 0.2705, 0.4221, 0.2095, 0.4589, 0.2262, 0.4375, 0.2721, 0.7172, 0.1947, 0.702, 0.1612, 0.7419, 0.1437, 0.7535, 0.1968, 0.6695, 0.1901, 0.6922, 0.1484, 0.702, 0.1612, 0.4221, 0.2095, 0.4446, 0.1591, 0.48, 0.1786, 0.4589, 0.2262, 0.702, 0.1612, 0.6922, 0.1484, 0.7065, 0.1086, 0.7419, 0.1437, 0.1773, 0.04197, 0.2256, 0.03798, 0.2315, 0.0779, 0.1898, 0.08779, 0.1848, -0.004458, 0.2238, -0.002448, 0.2256, 0.03798, 0.1773, 0.04197, 0.1938, -0.04983, 0.2241, -0.04687, 0.2238, -0.002448, 0.1848, -0.004458, 0.1898, 0.08779, 0.2315, 0.0779, 0.2409, 0.1196, 0.2114, 0.1302, 0.2256, 0.03798, 0.2806, 0.03363, 0.2843, 0.07086, 0.2315, 0.0779, 0.2238, -0.002448, 0.2759, -0.006113, 0.2806, 0.03363, 0.2256, 0.03798, 0.2241, -0.04687, 0.2718, -0.04845, 0.2759, -0.006113, 0.2238, -0.002448, 0.2315, 0.0779, 0.2843, 0.07086, 0.2883, 0.1116, 0.2409, 0.1196, 0.2806, 0.03363, 0.3464, 0.02484, 0.3489, 0.06662, 0.2843, 0.07086, 0.2759, -0.006113, 0.3335, -0.01535, 0.3464, 0.02484, 0.2806, 0.03363, 0.2718, -0.04845, 0.326, -0.0551, 0.3335, -0.01535, 0.2759, -0.006113, 0.2843, 0.07086, 0.3489, 0.06662, 0.3442, 0.1088, 0.2883, 0.1116, 0.5964, 0.3713, 0.5954, 0.3279, 0.631, 0.3386, 0.6463, 0.2745, 0.5815, 0.2916, 0.5914, 0.2524, 0.6215, 0.2425, 0.631, 0.3386, 0.5954, 0.3279, 0.5939, 0.2918, 0.6551, 0.3088, 0.5964, 0.3713, 0.5617, 0.3428, 0.5954, 0.3279, 0.5815, 0.2916, 0.5348, 0.2506, 0.5671, 0.2263, 0.5914, 0.2524, 0.5954, 0.3279, 0.5617, 0.3428, 0.5367, 0.3092, 0.5939, 0.2918, 0.5964, 0.3713, 0.5482, 0.3649, 0.5617, 0.3428, 0.5348, 0.2506, 0.5075, 0.1968, 0.5472, 0.1892, 0.5671, 0.2263, 0.5617, 0.3428, 0.5482, 0.3649, 0.5075, 0.3638, 0.5367, 0.3092, 0.5964, 0.3713, 0.5613, 0.4, 0.5482, 0.3649, 0.5075, 0.1968, 0.5215, 0.1313, 0.5516, 0.1583, 0.5472, 0.1892, 0.5482, 0.3649, 0.5613, 0.4, 0.533, 0.4254, 0.5075, 0.3638, 0.5964, 0.3713, 0.5995, 0.4175, 0.5613, 0.4, 0.5215, 0.1313, 0.5854, 0.1086, 0.5903, 0.1488, 0.5516, 0.1583, 0.5613, 0.4, 0.5995, 0.4175, 0.5916, 0.4606, 0.533, 0.4254, 0.5964, 0.3713, 0.6257, 0.4121, 0.5995, 0.4175, 0.5854, 0.1086, 0.6463, 0.1129, 0.632, 0.1507, 0.5903, 0.1488, 0.5995, 0.4175, 0.6257, 0.4121, 0.6551, 0.4441, 0.5916, 0.4606, 0.0, 0.0, 0.0, 0.0, 0.0, 0.0, 0.0, 0.0, 0.0, 0.0, 0.0, 0.0, 0.0, 0.0, 0.0, 0.0, 0.0, 0.0, 0.0, 0.0])
me_prop_bucket_water.materials.append(mat_wood)
me_prop_bucket_water.materials.append(mat_metal)
me_prop_bucket_water.materials.append(mat_rope)
me_prop_bucket_water.materials.append(mat_water)
me_prop_bucket_water.update()

# ---- curves / text
cu_beziercurve_001 = bpy.data.curves.new('BezierCurve.001', 'CURVE')
cu_beziercurve_001.dimensions = '3D'
_sp = cu_beziercurve_001.splines.new('BEZIER'); _sp.bezier_points.add(3)
_sp.bezier_points.foreach_set('co', [0.274, 0.004982, 0.3021, 0.1565, 0.2473, 0.274, -0.1854, 0.2108, 0.2852, -0.2732, 0.004982, 0.3021])
_sp.bezier_points.foreach_set('handle_left', [0.3226, 0.004982, 0.3021, 0.2162, 0.1132, 0.2704, -0.1784, 0.3492, 0.2608, -0.2032, 0.004982, 0.3021])
_sp.bezier_points.foreach_set('handle_right', [0.2142, 0.004982, 0.3021, 0.09686, 0.3813, 0.2777, -0.1906, 0.1088, 0.3032, -0.3219, 0.004982, 0.3021])
for _p, _l, _r in zip(_sp.bezier_points, ['ALIGNED', 'ALIGNED', 'ALIGNED', 'ALIGNED'], ['ALIGNED', 'ALIGNED', 'ALIGNED', 'ALIGNED']): _p.handle_left_type = _l; _p.handle_right_type = _r
_sp.order_u = 0
_sp.order_v = 0
_sp.resolution_u = 3
_sp = cu_beziercurve_001.splines.new('BEZIER'); _sp.bezier_points.add(1)
_sp.bezier_points.foreach_set('co', [0.3111, 0.004982, 0.303, 0.3835, 0.004982, 0.2461])
_sp.bezier_points.foreach_set('handle_left', [0.2625, 0.004982, 0.303, 0.3664, 0.004982, 0.2916])
_sp.bezier_points.foreach_set('handle_right', [0.3352, 0.004982, 0.303, 0.392, 0.004982, 0.2235])
for _p, _l, _r in zip(_sp.bezier_points, ['ALIGNED', 'ALIGNED'], ['ALIGNED', 'ALIGNED']): _p.handle_left_type = _l; _p.handle_right_type = _r
_sp.bezier_points.foreach_set('radius', [1.0, 0.7577])
_sp.order_u = 0
_sp.order_v = 0
_sp.resolution_u = 3
_sp = cu_beziercurve_001.splines.new('BEZIER'); _sp.bezier_points.add(1)
_sp.bezier_points.foreach_set('co', [0.3364, 0.00672, 0.3304, 0.3257, 0.001634, 0.266])
_sp.bezier_points.foreach_set('handle_left', [0.3131, -0.02331, 0.3327, 0.3045, 0.03314, 0.2636])
_sp.bezier_points.foreach_set('handle_right', [0.3686, 0.04818, 0.3273, 0.3537, -0.03982, 0.2692])
for _p, _l, _r in zip(_sp.bezier_points, ['ALIGNED', 'ALIGNED'], ['ALIGNED', 'ALIGNED']): _p.handle_left_type = _l; _p.handle_right_type = _r
_sp.order_u = 0
_sp.order_v = 0
_sp.resolution_u = 3
_sp.use_cyclic_u = True
_sp = cu_beziercurve_001.splines.new('BEZIER'); _sp.bezier_points.add(1)
_sp.bezier_points.foreach_set('co', [-0.3111, -0.004982, 0.303, -0.4137, 0.01168, 0.2474])
_sp.bezier_points.foreach_set('handle_left', [-0.2625, -0.004982, 0.303, -0.3845, -0.002708, 0.2835])
_sp.bezier_points.foreach_set('handle_right', [-0.3352, -0.004982, 0.303, -0.4281, 0.01882, 0.2295])
for _p, _l, _r in zip(_sp.bezier_points, ['ALIGNED', 'ALIGNED'], ['ALIGNED', 'ALIGNED']): _p.handle_left_type = _l; _p.handle_right_type = _r
_sp.bezier_points.foreach_set('radius', [1.0, 0.8659])
_sp.order_u = 0
_sp.order_v = 0
_sp.resolution_u = 3
_sp = cu_beziercurve_001.splines.new('BEZIER'); _sp.bezier_points.add(1)
_sp.bezier_points.foreach_set('co', [-0.3368, -0.0369, 0.3048, -0.3253, 0.02661, 0.2935])
_sp.bezier_points.foreach_set('handle_left', [-0.3156, -0.0312, 0.336, -0.3019, 0.02064, 0.2641])
_sp.bezier_points.foreach_set('handle_right', [-0.3661, -0.04476, 0.2619, -0.3561, 0.03448, 0.3323])
for _p, _l, _r in zip(_sp.bezier_points, ['ALIGNED', 'ALIGNED'], ['ALIGNED', 'ALIGNED']): _p.handle_left_type = _l; _p.handle_right_type = _r
_sp.order_u = 0
_sp.order_v = 0
_sp.resolution_u = 3
_sp.use_cyclic_u = True
cu_beziercurve_001.materials.append(mat_rope)
cu_beziercurve_001.use_path = True
cu_beziercurve_001.bevel_resolution = 0
cu_beziercurve_001.bevel_depth = 0.025
cu_beziercurve_001.resolution_u = 3
cu_beziercurve_001.fill_mode = 'FULL'

# ---- objects
ob_prop_bucket = bpy.data.objects.new('prop-bucket', me_prop_bucket)
ob_beziercurve_001 = bpy.data.objects.new('BezierCurve.001', cu_beziercurve_001)
ob_prop_bucket_water = bpy.data.objects.new('prop-bucket-water', me_prop_bucket_water)

# ---- transforms, parenting, visibility, modifiers, constraints
ob_prop_bucket.location = (0.0, 0.0, 0.0)
ob_beziercurve_001.location = (0.0, 0.0, 0.0)
ob_prop_bucket_water.location = (1.0, 0.0, 0.0)

# ---- collection membership
col_collection.objects.link(ob_prop_bucket)
col_collection.objects.link(ob_beziercurve_001)
col_collection.objects.link(ob_prop_bucket_water)

# ---- scene / render settings (as saved in the file)
scene.frame_start = 1; scene.frame_end = 250; scene.frame_set(1)
scene.render.engine = 'CYCLES'
scene.render.fps = 30
scene.cycles.sampling_pattern = 'TABULATED_SOBOL'
scene.cycles.bake_type = 'DIFFUSE'
scene.view_settings.view_transform = 'Filmic'
bpy.context.view_layer.update()

# ---- added for rendering (the .blend has no active camera and no usable light): camera, sun
cam_auto = bpy.data.cameras.new('AutoCamera')
cam_auto.lens = 50.0
cam_auto.sensor_width = 36.0
cam_auto.clip_end = 1000.0
ob_auto_camera = bpy.data.objects.new('AutoCamera', cam_auto)
scene.collection.objects.link(ob_auto_camera)
ob_auto_camera.location = (3.84433, -4.46936, 3.34791)
ob_auto_camera.rotation_euler = (1.09748, -7.21219e-08, 0.694738)
scene.camera = ob_auto_camera
light_auto_sun = bpy.data.lights.new('AutoSun', 'SUN')
light_auto_sun.energy = 3.0
light_auto_sun.angle = 0.0523599
ob_auto_sun = bpy.data.objects.new('AutoSun', light_auto_sun)
scene.collection.objects.link(ob_auto_sun)
ob_auto_sun.rotation_euler = (0.872665, 0.174533, 0.523599)
bpy.context.view_layer.update()
